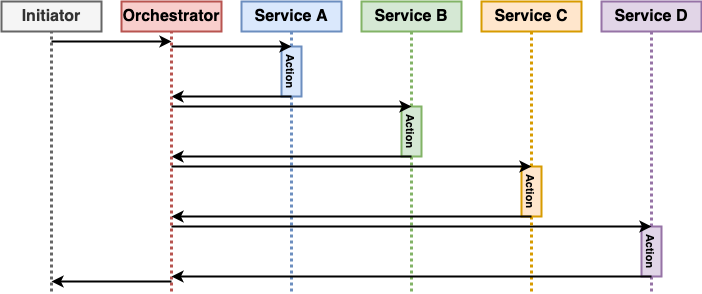

The diagram above was exported from draw.io. Its source (the exported page's mxGraphModel, read from the mxfile embedded in the PNG):
<mxGraphModel dx="1554" dy="675" grid="1" gridSize="10" guides="1" tooltips="1" connect="1" arrows="1" fold="1" page="1" pageScale="1" pageWidth="2000" pageHeight="2000" math="0" shadow="0">
  <root>
    <mxCell id="0" />
    <mxCell id="1" parent="0" />
    <mxCell id="-2aZNtLf3BAYs-4e67TA-1" value="&lt;font style=&quot;font-size: 16px&quot;&gt;&lt;b&gt;Service A&lt;/b&gt;&lt;/font&gt;" style="rounded=0;whiteSpace=wrap;html=1;strokeWidth=2;fillColor=#dae8fc;strokeColor=#6c8ebf;" parent="1" vertex="1">
      <mxGeometry x="280" y="120" width="100" height="30" as="geometry" />
    </mxCell>
    <mxCell id="-2aZNtLf3BAYs-4e67TA-2" value="" style="endArrow=none;dashed=1;html=1;entryX=0.5;entryY=1;entryDx=0;entryDy=0;strokeWidth=3;dashPattern=1 1;fillColor=#dae8fc;strokeColor=#6c8ebf;exitX=0;exitY=0.5;exitDx=0;exitDy=0;" parent="1" source="-2aZNtLf3BAYs-4e67TA-3" target="-2aZNtLf3BAYs-4e67TA-1" edge="1">
      <mxGeometry width="50" height="50" relative="1" as="geometry">
        <mxPoint x="330" y="160" as="sourcePoint" />
        <mxPoint x="800" y="330" as="targetPoint" />
      </mxGeometry>
    </mxCell>
    <mxCell id="-2aZNtLf3BAYs-4e67TA-3" value="&lt;b&gt;&lt;font style=&quot;font-size: 11px&quot;&gt;Action&lt;/font&gt;&lt;/b&gt;" style="rounded=0;whiteSpace=wrap;html=1;strokeWidth=2;fillColor=#dae8fc;strokeColor=#6c8ebf;rotation=90;" parent="1" vertex="1">
      <mxGeometry x="305" y="180" width="50" height="20" as="geometry" />
    </mxCell>
    <mxCell id="-2aZNtLf3BAYs-4e67TA-4" value="&lt;font style=&quot;font-size: 16px&quot;&gt;&lt;b&gt;Service B&lt;/b&gt;&lt;/font&gt;" style="rounded=0;whiteSpace=wrap;html=1;strokeWidth=2;fillColor=#d5e8d4;strokeColor=#82b366;" parent="1" vertex="1">
      <mxGeometry x="400" y="120" width="100" height="30" as="geometry" />
    </mxCell>
    <mxCell id="-2aZNtLf3BAYs-4e67TA-5" value="&lt;b&gt;&lt;font style=&quot;font-size: 11px&quot;&gt;Action&lt;/font&gt;&lt;/b&gt;" style="rounded=0;whiteSpace=wrap;html=1;strokeWidth=2;fillColor=#d5e8d4;strokeColor=#82b366;rotation=90;" parent="1" vertex="1">
      <mxGeometry x="425" y="240" width="50" height="20" as="geometry" />
    </mxCell>
    <mxCell id="-2aZNtLf3BAYs-4e67TA-6" value="" style="endArrow=none;dashed=1;html=1;entryX=1;entryY=0.5;entryDx=0;entryDy=0;strokeWidth=3;fillColor=#dae8fc;strokeColor=#6c8ebf;dashPattern=1 1;" parent="1" target="-2aZNtLf3BAYs-4e67TA-3" edge="1">
      <mxGeometry width="50" height="50" relative="1" as="geometry">
        <mxPoint x="330" y="410" as="sourcePoint" />
        <mxPoint x="340" y="160" as="targetPoint" />
      </mxGeometry>
    </mxCell>
    <mxCell id="-2aZNtLf3BAYs-4e67TA-7" value="" style="endArrow=classic;html=1;strokeWidth=2;exitX=1;exitY=0.5;exitDx=0;exitDy=0;" parent="1" edge="1" source="-2aZNtLf3BAYs-4e67TA-3">
      <mxGeometry width="50" height="50" relative="1" as="geometry">
        <mxPoint x="330" y="220" as="sourcePoint" />
        <mxPoint x="210" y="215" as="targetPoint" />
      </mxGeometry>
    </mxCell>
    <mxCell id="-2aZNtLf3BAYs-4e67TA-8" value="" style="endArrow=none;dashed=1;html=1;entryX=0.5;entryY=1;entryDx=0;entryDy=0;strokeWidth=3;fillColor=#d5e8d4;strokeColor=#82b366;dashPattern=1 1;exitX=0;exitY=0.5;exitDx=0;exitDy=0;" parent="1" source="-2aZNtLf3BAYs-4e67TA-5" target="-2aZNtLf3BAYs-4e67TA-4" edge="1">
      <mxGeometry width="50" height="50" relative="1" as="geometry">
        <mxPoint x="340" y="400" as="sourcePoint" />
        <mxPoint x="340" y="225" as="targetPoint" />
      </mxGeometry>
    </mxCell>
    <mxCell id="-2aZNtLf3BAYs-4e67TA-9" value="&lt;font style=&quot;font-size: 16px&quot;&gt;&lt;b&gt;Service C&lt;/b&gt;&lt;/font&gt;" style="rounded=0;whiteSpace=wrap;html=1;strokeWidth=2;fillColor=#ffe6cc;strokeColor=#d79b00;" parent="1" vertex="1">
      <mxGeometry x="520" y="120" width="100" height="30" as="geometry" />
    </mxCell>
    <mxCell id="-2aZNtLf3BAYs-4e67TA-10" value="" style="endArrow=none;dashed=1;html=1;entryX=0.5;entryY=1;entryDx=0;entryDy=0;strokeWidth=3;fillColor=#ffe6cc;strokeColor=#d79b00;dashPattern=1 1;exitX=0;exitY=0.5;exitDx=0;exitDy=0;" parent="1" source="-2aZNtLf3BAYs-4e67TA-11" target="-2aZNtLf3BAYs-4e67TA-9" edge="1">
      <mxGeometry width="50" height="50" relative="1" as="geometry">
        <mxPoint x="570" y="250" as="sourcePoint" />
        <mxPoint x="460" y="160" as="targetPoint" />
      </mxGeometry>
    </mxCell>
    <mxCell id="-2aZNtLf3BAYs-4e67TA-11" value="&lt;b&gt;&lt;font style=&quot;font-size: 11px&quot;&gt;Action&lt;/font&gt;&lt;/b&gt;" style="rounded=0;whiteSpace=wrap;html=1;strokeWidth=2;fillColor=#ffe6cc;strokeColor=#d79b00;rotation=90;" parent="1" vertex="1">
      <mxGeometry x="545" y="300" width="50" height="20" as="geometry" />
    </mxCell>
    <mxCell id="-2aZNtLf3BAYs-4e67TA-12" value="" style="endArrow=none;dashed=1;html=1;entryX=1;entryY=0.5;entryDx=0;entryDy=0;strokeWidth=3;fillColor=#d5e8d4;strokeColor=#82b366;dashPattern=1 1;" parent="1" target="-2aZNtLf3BAYs-4e67TA-5" edge="1">
      <mxGeometry width="50" height="50" relative="1" as="geometry">
        <mxPoint x="450" y="410" as="sourcePoint" />
        <mxPoint x="490" y="195" as="targetPoint" />
      </mxGeometry>
    </mxCell>
    <mxCell id="-2aZNtLf3BAYs-4e67TA-13" value="" style="endArrow=classic;html=1;strokeWidth=2;exitX=1;exitY=0.5;exitDx=0;exitDy=0;" parent="1" edge="1" source="-2aZNtLf3BAYs-4e67TA-5">
      <mxGeometry width="50" height="50" relative="1" as="geometry">
        <mxPoint x="450" y="280" as="sourcePoint" />
        <mxPoint x="210" y="275" as="targetPoint" />
      </mxGeometry>
    </mxCell>
    <mxCell id="-2aZNtLf3BAYs-4e67TA-14" value="&lt;b&gt;&lt;font style=&quot;font-size: 11px&quot;&gt;Action&lt;/font&gt;&lt;/b&gt;" style="rounded=0;whiteSpace=wrap;html=1;strokeWidth=2;fillColor=#e1d5e7;strokeColor=#9673a6;rotation=90;" parent="1" vertex="1">
      <mxGeometry x="665" y="360" width="50" height="20" as="geometry" />
    </mxCell>
    <mxCell id="-2aZNtLf3BAYs-4e67TA-15" value="&lt;font style=&quot;font-size: 16px&quot;&gt;&lt;b&gt;Service D&lt;/b&gt;&lt;/font&gt;" style="rounded=0;whiteSpace=wrap;html=1;strokeWidth=2;fillColor=#e1d5e7;strokeColor=#9673a6;" parent="1" vertex="1">
      <mxGeometry x="640" y="120" width="100" height="30" as="geometry" />
    </mxCell>
    <mxCell id="-2aZNtLf3BAYs-4e67TA-16" value="" style="endArrow=none;dashed=1;html=1;entryX=0.5;entryY=1;entryDx=0;entryDy=0;strokeWidth=3;fillColor=#e1d5e7;strokeColor=#9673a6;dashPattern=1 1;exitX=0;exitY=0.5;exitDx=0;exitDy=0;" parent="1" source="-2aZNtLf3BAYs-4e67TA-14" target="-2aZNtLf3BAYs-4e67TA-15" edge="1">
      <mxGeometry width="50" height="50" relative="1" as="geometry">
        <mxPoint x="580" y="295" as="sourcePoint" />
        <mxPoint x="580" y="160" as="targetPoint" />
      </mxGeometry>
    </mxCell>
    <mxCell id="-2aZNtLf3BAYs-4e67TA-17" value="" style="endArrow=classic;html=1;strokeWidth=2;entryX=0;entryY=0.5;entryDx=0;entryDy=0;" parent="1" edge="1" target="-2aZNtLf3BAYs-4e67TA-14">
      <mxGeometry width="50" height="50" relative="1" as="geometry">
        <mxPoint x="210" y="345" as="sourcePoint" />
        <mxPoint x="690" y="340" as="targetPoint" />
      </mxGeometry>
    </mxCell>
    <mxCell id="-2aZNtLf3BAYs-4e67TA-18" value="" style="endArrow=none;dashed=1;html=1;entryX=1;entryY=0.5;entryDx=0;entryDy=0;strokeWidth=3;fillColor=#ffe6cc;strokeColor=#d79b00;dashPattern=1 1;" parent="1" target="-2aZNtLf3BAYs-4e67TA-11" edge="1">
      <mxGeometry width="50" height="50" relative="1" as="geometry">
        <mxPoint x="570" y="410" as="sourcePoint" />
        <mxPoint x="580" y="160" as="targetPoint" />
      </mxGeometry>
    </mxCell>
    <mxCell id="-2aZNtLf3BAYs-4e67TA-19" value="" style="endArrow=none;dashed=1;html=1;strokeWidth=3;fillColor=#e1d5e7;strokeColor=#9673a6;dashPattern=1 1;exitX=1;exitY=0.5;exitDx=0;exitDy=0;" parent="1" source="-2aZNtLf3BAYs-4e67TA-14" edge="1">
      <mxGeometry width="50" height="50" relative="1" as="geometry">
        <mxPoint x="580" y="410" as="sourcePoint" />
        <mxPoint x="690" y="410" as="targetPoint" />
      </mxGeometry>
    </mxCell>
    <mxCell id="f9qa3-lXOnjbmrwpa74X-1" value="&lt;span style=&quot;font-size: 16px&quot;&gt;&lt;b&gt;Orchestrator&lt;/b&gt;&lt;/span&gt;" style="rounded=0;whiteSpace=wrap;html=1;strokeWidth=2;fillColor=#f8cecc;strokeColor=#b85450;" vertex="1" parent="1">
      <mxGeometry x="160" y="120" width="100" height="30" as="geometry" />
    </mxCell>
    <mxCell id="f9qa3-lXOnjbmrwpa74X-2" value="" style="endArrow=none;dashed=1;html=1;entryX=0.5;entryY=1;entryDx=0;entryDy=0;strokeWidth=3;fillColor=#f8cecc;strokeColor=#b85450;dashPattern=1 1;" edge="1" parent="1" target="f9qa3-lXOnjbmrwpa74X-1">
      <mxGeometry width="50" height="50" relative="1" as="geometry">
        <mxPoint x="210" y="410" as="sourcePoint" />
        <mxPoint x="700" y="160" as="targetPoint" />
      </mxGeometry>
    </mxCell>
    <mxCell id="f9qa3-lXOnjbmrwpa74X-3" value="" style="endArrow=classic;html=1;strokeWidth=2;entryX=0;entryY=0.5;entryDx=0;entryDy=0;" edge="1" parent="1" target="-2aZNtLf3BAYs-4e67TA-3">
      <mxGeometry width="50" height="50" relative="1" as="geometry">
        <mxPoint x="210" y="165" as="sourcePoint" />
        <mxPoint x="330" y="160" as="targetPoint" />
      </mxGeometry>
    </mxCell>
    <mxCell id="f9qa3-lXOnjbmrwpa74X-5" value="" style="endArrow=classic;html=1;strokeWidth=2;entryX=0;entryY=0.5;entryDx=0;entryDy=0;" edge="1" parent="1" target="-2aZNtLf3BAYs-4e67TA-5">
      <mxGeometry width="50" height="50" relative="1" as="geometry">
        <mxPoint x="210" y="225" as="sourcePoint" />
        <mxPoint x="340" y="175" as="targetPoint" />
      </mxGeometry>
    </mxCell>
    <mxCell id="f9qa3-lXOnjbmrwpa74X-6" value="" style="endArrow=classic;html=1;strokeWidth=2;entryX=0;entryY=0.5;entryDx=0;entryDy=0;" edge="1" parent="1" target="-2aZNtLf3BAYs-4e67TA-11">
      <mxGeometry width="50" height="50" relative="1" as="geometry">
        <mxPoint x="210" y="285" as="sourcePoint" />
        <mxPoint x="700" y="350" as="targetPoint" />
      </mxGeometry>
    </mxCell>
    <mxCell id="f9qa3-lXOnjbmrwpa74X-7" value="" style="endArrow=classic;html=1;strokeWidth=2;exitX=1;exitY=0.5;exitDx=0;exitDy=0;" edge="1" parent="1" source="-2aZNtLf3BAYs-4e67TA-11">
      <mxGeometry width="50" height="50" relative="1" as="geometry">
        <mxPoint x="580" y="350" as="sourcePoint" />
        <mxPoint x="210" y="335" as="targetPoint" />
      </mxGeometry>
    </mxCell>
    <mxCell id="f9qa3-lXOnjbmrwpa74X-8" value="" style="endArrow=none;html=1;strokeWidth=2;entryX=1;entryY=0.5;entryDx=0;entryDy=0;startArrow=classic;startFill=1;endFill=0;" edge="1" parent="1" target="-2aZNtLf3BAYs-4e67TA-14">
      <mxGeometry width="50" height="50" relative="1" as="geometry">
        <mxPoint x="210" y="395" as="sourcePoint" />
        <mxPoint x="700" y="355" as="targetPoint" />
      </mxGeometry>
    </mxCell>
    <mxCell id="f9qa3-lXOnjbmrwpa74X-9" value="&lt;span style=&quot;font-size: 16px&quot;&gt;&lt;b&gt;Initiator&lt;/b&gt;&lt;/span&gt;" style="rounded=0;whiteSpace=wrap;html=1;strokeWidth=2;fillColor=#f5f5f5;strokeColor=#666666;fontColor=#333333;" vertex="1" parent="1">
      <mxGeometry x="40" y="120" width="100" height="30" as="geometry" />
    </mxCell>
    <mxCell id="f9qa3-lXOnjbmrwpa74X-10" value="" style="endArrow=none;dashed=1;html=1;entryX=0.5;entryY=1;entryDx=0;entryDy=0;strokeWidth=3;fillColor=#f5f5f5;strokeColor=#666666;dashPattern=1 1;" edge="1" parent="1" target="f9qa3-lXOnjbmrwpa74X-9">
      <mxGeometry width="50" height="50" relative="1" as="geometry">
        <mxPoint x="90" y="410" as="sourcePoint" />
        <mxPoint x="220" y="160" as="targetPoint" />
      </mxGeometry>
    </mxCell>
    <mxCell id="f9qa3-lXOnjbmrwpa74X-12" value="" style="endArrow=classic;html=1;strokeWidth=2;" edge="1" parent="1">
      <mxGeometry width="50" height="50" relative="1" as="geometry">
        <mxPoint x="90" y="160" as="sourcePoint" />
        <mxPoint x="210" y="160" as="targetPoint" />
      </mxGeometry>
    </mxCell>
    <mxCell id="f9qa3-lXOnjbmrwpa74X-13" value="" style="endArrow=classic;html=1;strokeWidth=2;" edge="1" parent="1">
      <mxGeometry width="50" height="50" relative="1" as="geometry">
        <mxPoint x="210" y="400" as="sourcePoint" />
        <mxPoint x="90" y="400" as="targetPoint" />
      </mxGeometry>
    </mxCell>
  </root>
</mxGraphModel>